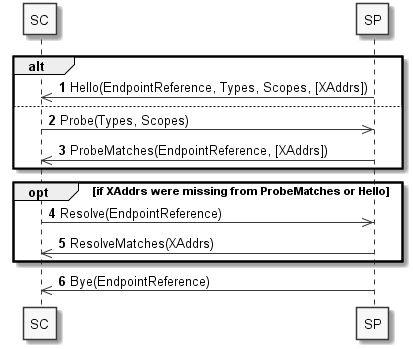

The diagram above was rendered by PlantUML. Its source (embedded in the PNG):
@startuml

skinparam monochrome true
autonumber


participant "SC" as sdc_sc
participant "SP" as sdc_sp

alt
    sdc_sc <<- sdc_sp: Hello(EndpointReference, Types, Scopes, [XAddrs])
else
    sdc_sc ->> sdc_sp: Probe(Types, Scopes)
    sdc_sc <<- sdc_sp: ProbeMatches(EndpointReference, [XAddrs])
end
    
opt if XAddrs were missing from ProbeMatches or Hello
    sdc_sc ->> sdc_sp: Resolve(EndpointReference)
    sdc_sc <<- sdc_sp: ResolveMatches(XAddrs)
end
sdc_sc <<- sdc_sp: Bye(EndpointReference)

@enduml